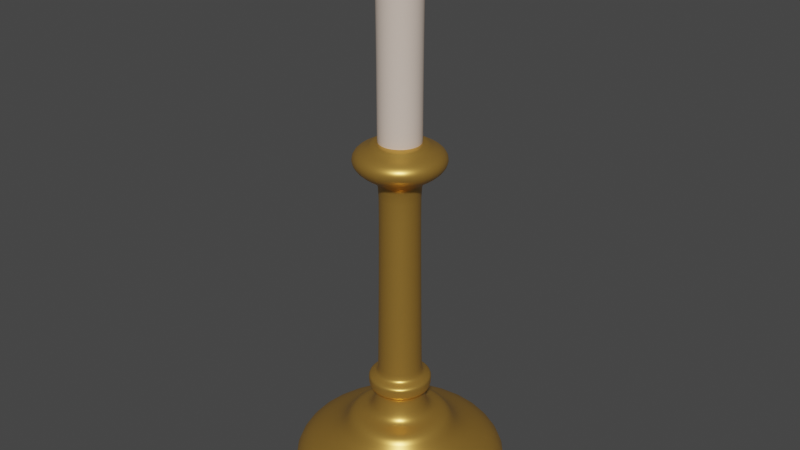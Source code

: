 # Source: 086_candlestick.blend  (saved by Blender 2.90.8; exported with 4.5.12 LTS)
import bpy
from mathutils import Matrix  # noqa: F401  (used for matrix-valued properties, if any)

bpy.ops.wm.read_factory_settings(use_empty=True)
scene = bpy.context.scene
scene.name = 'Scene'

# ---- collections
col_086_candlestick = bpy.data.collections.new('086_candlestick'); scene.collection.children.link(col_086_candlestick)

# ---- materials (node trees are filled in below, after node groups)
mat_gold_metallic = bpy.data.materials.new('Gold Metallic')
mat_gold_metallic.use_transparent_shadow = False
mat_candle = bpy.data.materials.new('candle')
mat_candle.alpha_threshold = 0.0
mat_candle.use_transparent_shadow = False
mat_candle.line_color = (0.0, 0.0, 0.0, 1.0)
mat_wick = bpy.data.materials.new('wick')
mat_wick.use_transparent_shadow = False

# ---- material node trees
mat_gold_metallic.use_nodes = True; mat_gold_metallic.node_tree.nodes.clear()
_N = mat_gold_metallic.node_tree.nodes; _L = mat_gold_metallic.node_tree.links
n0 = _N.new('ShaderNodeOutputMaterial'); n0.name = 'Material Output'; n0.location = (300, 300)
n1 = _N.new('ShaderNodeBsdfPrincipled'); n1.name = 'Principled BSDF'; n1.location = (10, 300)
n1.distribution = 'GGX'
n1.subsurface_method = 'BURLEY'
n1.inputs[0].default_value = (0.6724, 0.3763, 0.07819, 1.0)
n1.inputs[1].default_value = 0.7525
n1.inputs[2].default_value = 0.3762
n1.inputs[3].default_value = 1.45
n1.inputs[27].default_value = (0.0, 0.0, 0.0, 1.0)
n1.inputs[28].default_value = 1.0
_L.new(n1.outputs[0], n0.inputs[0])
n0.is_active_output = True
mat_candle.use_nodes = True; mat_candle.node_tree.nodes.clear()
_N = mat_candle.node_tree.nodes; _L = mat_candle.node_tree.links
n0 = _N.new('ShaderNodeOutputMaterial'); n0.name = 'Material Output'; n0.location = (300, 300)
n1 = _N.new('ShaderNodeBsdfPrincipled'); n1.name = 'Principled BSDF'; n1.location = (10, 300)
n1.distribution = 'GGX'
n1.subsurface_method = 'BURLEY'
n1.inputs[0].default_value = (0.6982, 0.5745, 0.4861, 1.0)
n1.inputs[2].default_value = 0.796
n1.inputs[3].default_value = 1.45
n1.inputs[27].default_value = (0.0, 0.0, 0.0, 1.0)
n1.inputs[28].default_value = 1.0
_L.new(n1.outputs[0], n0.inputs[0])
n0.is_active_output = True
mat_wick.use_nodes = True; mat_wick.node_tree.nodes.clear()
_N = mat_wick.node_tree.nodes; _L = mat_wick.node_tree.links
n0 = _N.new('ShaderNodeOutputMaterial'); n0.name = 'Material Output'; n0.location = (300, 300)
n1 = _N.new('ShaderNodeBsdfPrincipled'); n1.name = 'Principled BSDF'; n1.location = (10, 300)
n1.distribution = 'GGX'
n1.subsurface_method = 'BURLEY'
n1.inputs[0].default_value = (0.00637, 0.00637, 0.00637, 1.0)
n1.inputs[2].default_value = 1.0
n1.inputs[3].default_value = 1.45
n1.inputs[27].default_value = (0.0, 0.0, 0.0, 1.0)
n1.inputs[28].default_value = 1.0
_L.new(n1.outputs[0], n0.inputs[0])
n0.is_active_output = True

# ---- world
world_world = bpy.data.worlds.new('World'); scene.world = world_world
world_world.use_nodes = True; world_world.node_tree.nodes.clear()
_N = world_world.node_tree.nodes; _L = world_world.node_tree.links
n0 = _N.new('ShaderNodeOutputWorld'); n0.name = 'World Output'; n0.location = (300, 300)
n1 = _N.new('ShaderNodeBackground'); n1.name = 'Background'; n1.location = (10, 300)
n1.inputs[0].default_value = (0.05088, 0.05088, 0.05088, 1.0)
_L.new(n1.outputs[0], n0.inputs[0])
n0.is_active_output = True
world_world.color = (0.05088, 0.05088, 0.05088)
world_world.use_sun_shadow = False
world_world.sun_shadow_jitter_overblur = 0.0

# ---- meshes
me_plane = bpy.data.meshes.new('Plane')
me_plane.from_pydata([(0.4849, -5.707e-09, 0.1156), (0.503, 0.0, 0.0), (0.1146, -4.019e-08, 0.3831), (0.2176, -6.504e-07, 1.425), (0.1294, -4.707e-07, 1.533), (0.1043, -1.671e-07, 0.4641), (0.0, 0.0, 0.0), (0.3429, 0.3429, 0.1156), (0.3557, 0.3557, 0.0), (0.08102, 0.08102, 0.3831), (0.1539, 0.1539, 1.425), (0.09148, 0.09148, 1.533), (0.07377, 0.07377, 0.4641), (-1.141e-08, 0.4849, 0.1156), (-2.199e-08, 0.503, 0.0), (3.529e-08, 0.1146, 0.3831), (6.362e-07, 0.2176, 1.425), (4.641e-07, 0.1294, 1.533), (1.604e-07, 0.1043, 0.4641), (-0.3429, 0.3429, 0.1156), (-0.3557, 0.3557, 0.0), (-0.08102, 0.08102, 0.3831), (-0.1539, 0.1539, 1.425), (-0.09148, 0.09148, 1.533), (0.369, -0.369, 0.02155), (-0.07377, 0.07377, 0.4641), (3.328e-09, -0.5219, 0.02155), (-0.4849, -3.487e-08, 0.1156), (-0.503, -4.398e-08, 0.0), (-0.1146, 3.005e-08, 0.3831), (-0.2176, 6.314e-07, 1.425), (-0.1294, 4.593e-07, 1.533), (-0.369, -0.369, 0.02155), (-0.1043, 1.57e-07, 0.4641), (-0.5219, -4.273e-08, 0.02155), (-0.3429, -0.3429, 0.1156), (-0.3557, -0.3557, 0.0), (-0.08102, -0.08102, 0.3831), (-0.1539, -0.1539, 1.425), (-0.09148, -0.09148, 1.533), (-0.369, 0.369, 0.02155), (-0.07377, -0.07377, 0.4641), (-1.992e-08, 0.5219, 0.02155), (2.341e-09, -0.4849, 0.1156), (5.998e-09, -0.503, 0.0), (-3.859e-08, -0.1146, 0.3831), (-6.524e-07, -0.2176, 1.425), (-4.7e-07, -0.1294, 1.533), (-4.716e-07, -3.589e-11, 1.533), (-1.67e-07, -0.1043, 0.4641), (0.369, 0.369, 0.02155), (0.3429, -0.3429, 0.1156), (0.3557, -0.3557, 0.0), (0.08102, -0.08102, 0.3831), (0.1539, -0.1539, 1.425), (0.09148, -0.09148, 1.533), (0.5219, -2.896e-09, 0.02155), (0.07377, -0.07377, 0.4641), (0.1493, -3.78e-08, 0.4342), (0.1478, -3.441e-08, 0.4097), (0.1045, 0.1045, 0.4097), (0.1056, 0.1056, 0.4342), (3.107e-08, 0.1478, 0.4097), (3.439e-08, 0.1493, 0.4342), (-0.1045, 0.1045, 0.4097), (-0.1056, 0.1056, 0.4342), (-0.1478, 2.174e-08, 0.4097), (-0.1493, 2.5e-08, 0.4342), (-0.1045, -0.1045, 0.4097), (-0.1056, -0.1056, 0.4342), (-2.978e-08, -0.1478, 0.4097), (-3.315e-08, -0.1493, 0.4342), (0.1045, -0.1045, 0.4097), (0.1056, -0.1056, 0.4342), (0.09895, -4.416e-07, 1.364), (0.09133, -4.394e-07, 1.347), (0.06458, 0.06458, 1.347), (0.06997, 0.06997, 1.364), (4.332e-07, 0.09133, 1.347), (4.351e-07, 0.09895, 1.364), (-0.06458, 0.06458, 1.347), (-0.06997, 0.06997, 1.364), (-0.09133, 4.304e-07, 1.347), (-0.09895, 4.319e-07, 1.364), (-0.06458, -0.06458, 1.347), (-0.06997, -0.06997, 1.364), (-4.395e-07, -0.09133, 1.347), (-4.416e-07, -0.09895, 1.364), (0.06458, -0.06458, 1.347), (0.06997, -0.06997, 1.364), (0.2141, -6.534e-07, 1.488), (0.1514, 0.1514, 1.488), (6.395e-07, 0.2141, 1.488), (-0.1514, 0.1514, 1.488), (-0.2141, 6.348e-07, 1.488), (-0.1514, -0.1514, 1.488), (-6.555e-07, -0.2141, 1.488), (0.1514, -0.1514, 1.488), (0.1321, -4.683e-07, 1.516), (0.09339, 0.09339, 1.516), (4.616e-07, 0.1321, 1.516), (-0.09339, 0.09339, 1.516), (-0.1321, 4.567e-07, 1.516), (-0.09339, -0.09339, 1.516), (-4.676e-07, -0.1321, 1.516), (0.09339, -0.09339, 1.516), (0.2725, -2.518e-08, 0.1671), (0.2531, -2.981e-08, 0.2553), (0.1927, 0.1927, 0.1671), (0.1789, 0.1789, 0.2553), (1.224e-08, 0.2725, 0.1671), (1.757e-08, 0.2531, 0.2553), (-0.1927, 0.1927, 0.1671), (-0.1789, 0.1789, 0.2553), (-0.2725, 1.602e-09, 0.1671), (-0.2531, 7.423e-09, 0.2553), (-0.1927, -0.1927, 0.1671), (-0.1789, -0.1789, 0.2553), (-2.321e-08, -0.2725, 0.1671), (-2.774e-08, -0.2531, 0.2553), (0.1927, -0.1927, 0.1671), (0.1789, -0.1789, 0.2553), (0.1334, -2.505e-08, 0.2894), (0.09433, -0.09433, 0.2894), (0.09433, 0.09433, 0.2894), (2.028e-08, 0.1334, 0.2894), (-0.09433, 0.09433, 0.2894), (-0.1334, 1.377e-08, 0.2894), (-0.09433, -0.09433, 0.2894), (-2.278e-08, -0.1334, 0.2894), (0.1158, 0.1158, 0.2675), (0.1638, -2.223e-08, 0.2675), (1.619e-08, 0.1638, 0.2675), (-0.1158, 0.1158, 0.2675), (-0.1638, 8.385e-09, 0.2675), (-0.1158, -0.1158, 0.2675), (-1.964e-08, -0.1638, 0.2675), (0.1158, -0.1158, 0.2675), (0.1041, -1.721e-07, 0.4907), (0.0736, -0.0736, 0.4907), (0.0736, 0.0736, 0.4907), (1.654e-07, 0.1041, 0.4907), (-0.0736, 0.0736, 0.4907), (-0.1041, 1.621e-07, 0.4907), (-0.0736, -0.0736, 0.4907), (-1.721e-07, -0.1041, 0.4907), (0.1495, -6.278e-08, 0.451), (0.1057, -0.1057, 0.451), (0.1057, 0.1057, 0.451), (5.822e-08, 0.1495, 0.451), (-0.1057, 0.1057, 0.451), (-0.1495, 4.917e-08, 0.451), (-0.1057, -0.1057, 0.451), (-5.848e-08, -0.1495, 0.451), (0.1463, -3.544e-08, 0.395), (0.1035, -0.1035, 0.395), (0.1035, 0.1035, 0.395), (3.192e-08, 0.1463, 0.395), (-0.1035, 0.1035, 0.395), (-0.1463, 2.291e-08, 0.395), (-0.1035, -0.1035, 0.395), (-3.107e-08, -0.1463, 0.395), (0.1171, -3.813e-08, 0.3525), (0.08284, 0.08284, 0.3525), (3.325e-08, 0.1171, 0.3525), (-0.08284, 0.08284, 0.3525), (-0.1171, 2.783e-08, 0.3525), (-0.08284, -0.08284, 0.3525), (-3.643e-08, -0.1171, 0.3525), (0.08284, -0.08284, 0.3525)], [], [(151, 150, 65, 67), (152, 151, 67, 69), (153, 152, 69, 71), (147, 153, 71, 73), (146, 147, 73, 58), (156, 60, 59, 154), (0, 106, 120, 51), (19, 112, 110, 13), (27, 114, 112, 19), (35, 116, 114, 27), (43, 118, 116, 35), (51, 120, 118, 43), (7, 108, 106, 0), (163, 9, 2, 162), (164, 15, 9, 163), (165, 21, 15, 164), (166, 29, 21, 165), (167, 37, 29, 166), (168, 45, 37, 167), (169, 53, 45, 168), (13, 110, 108, 7), (50, 7, 0, 56), (42, 13, 7, 50), (40, 19, 13, 42), (34, 27, 19, 40), (32, 35, 27, 34), (26, 43, 35, 32), (24, 51, 43, 26), (56, 0, 51, 24), (6, 8, 1), (6, 14, 8), (6, 20, 14), (6, 28, 20), (6, 36, 28), (6, 44, 36), (6, 52, 44), (6, 1, 52), (150, 149, 63, 65), (157, 62, 60, 156), (158, 64, 62, 157), (159, 66, 64, 158), (160, 68, 66, 159), (161, 70, 68, 160), (155, 72, 70, 161), (149, 148, 61, 63), (74, 3, 54, 89), (81, 22, 16, 79), (83, 30, 22, 81), (85, 38, 30, 83), (87, 46, 38, 85), (89, 54, 46, 87), (140, 76, 75, 138), (79, 16, 10, 77), (141, 78, 76, 140), (142, 80, 78, 141), (143, 82, 80, 142), (144, 84, 82, 143), (145, 86, 84, 144), (139, 88, 86, 145), (77, 10, 3, 74), (99, 11, 4, 98), (100, 17, 11, 99), (101, 23, 17, 100), (102, 31, 23, 101), (103, 39, 31, 102), (104, 47, 39, 103), (105, 55, 47, 104), (98, 4, 55, 105), (11, 48, 4), (17, 48, 11), (23, 48, 17), (31, 48, 23), (39, 48, 31), (47, 48, 39), (55, 48, 47), (4, 48, 55), (1, 56, 24, 52), (52, 24, 26, 44), (44, 26, 32, 36), (36, 32, 34, 28), (28, 34, 40, 20), (20, 40, 42, 14), (14, 42, 50, 8), (8, 50, 56, 1), (61, 58, 59, 60), (63, 61, 60, 62), (65, 63, 62, 64), (67, 65, 64, 66), (69, 67, 66, 68), (71, 69, 68, 70), (73, 71, 70, 72), (58, 73, 72, 59), (154, 59, 72, 155), (77, 74, 75, 76), (79, 77, 76, 78), (81, 79, 78, 80), (83, 81, 80, 82), (85, 83, 82, 84), (87, 85, 84, 86), (89, 87, 86, 88), (74, 89, 88, 75), (138, 75, 88, 139), (3, 90, 97, 54), (54, 97, 96, 46), (46, 96, 95, 38), (38, 95, 94, 30), (30, 94, 93, 22), (22, 93, 92, 16), (16, 92, 91, 10), (10, 91, 90, 3), (90, 98, 105, 97), (97, 105, 104, 96), (96, 104, 103, 95), (95, 103, 102, 94), (94, 102, 101, 93), (93, 101, 100, 92), (92, 100, 99, 91), (91, 99, 98, 90), (130, 131, 107, 109), (109, 107, 106, 108), (132, 130, 109, 111), (111, 109, 108, 110), (133, 132, 111, 113), (113, 111, 110, 112), (134, 133, 113, 115), (115, 113, 112, 114), (135, 134, 115, 117), (117, 115, 114, 116), (136, 135, 117, 119), (119, 117, 116, 118), (137, 136, 119, 121), (121, 119, 118, 120), (131, 137, 121, 107), (107, 121, 120, 106), (162, 2, 53, 169), (137, 131, 122, 123), (136, 137, 123, 129), (135, 136, 129, 128), (134, 135, 128, 127), (133, 134, 127, 126), (132, 133, 126, 125), (130, 132, 125, 124), (148, 146, 58, 61), (5, 138, 139, 57), (57, 139, 145, 49), (49, 145, 144, 41), (41, 144, 143, 33), (33, 143, 142, 25), (25, 142, 141, 18), (18, 141, 140, 12), (12, 140, 138, 5), (12, 5, 146, 148), (18, 12, 148, 149), (25, 18, 149, 150), (5, 57, 147, 146), (57, 49, 153, 147), (49, 41, 152, 153), (41, 33, 151, 152), (33, 25, 150, 151), (2, 154, 155, 53), (53, 155, 161, 45), (45, 161, 160, 37), (37, 160, 159, 29), (29, 159, 158, 21), (21, 158, 157, 15), (15, 157, 156, 9), (9, 156, 154, 2), (122, 162, 169, 123), (123, 169, 168, 129), (129, 168, 167, 128), (128, 167, 166, 127), (127, 166, 165, 126), (126, 165, 164, 125), (125, 164, 163, 124), (124, 163, 162, 122), (122, 131, 130, 124)])
me_plane.polygons.foreach_set('use_smooth', [True] * 176)
_uv = me_plane.uv_layers.new(name='UVMap')
_uv.uv.foreach_set('vector', [0.5, 0.4692, 0.375, 0.4692, 0.375, 0.3992, 0.5, 0.3992, 0.625, 0.4692, 0.5, 0.4692, 0.5, 0.3992, 0.625, 0.3992, 0.75, 0.4692, 0.625, 0.4692, 0.625, 0.3992, 0.75, 0.3992, 0.875, 0.4692, 0.75, 0.4692, 0.75, 0.3992, 0.875, 0.3992, 1.0, 0.4692, 0.875, 0.4692, 0.875, 0.3992, 1.0, 0.3992, 0.125, 0.3576, 0.125, 0.3654, 0.0, 0.3654, 0.0, 0.3576, 1.0, 0.05603, 1.0, 0.1422, 0.875, 0.1422, 0.875, 0.05603, 0.375, 0.05603, 0.375, 0.1422, 0.25, 0.1422, 0.25, 0.05603, 0.5, 0.05603, 0.5, 0.1422, 0.375, 0.1422, 0.375, 0.05603, 0.625, 0.05603, 0.625, 0.1422, 0.5, 0.1422, 0.5, 0.05603, 0.75, 0.05603, 0.75, 0.1422, 0.625, 0.1422, 0.625, 0.05603, 0.875, 0.05603, 0.875, 0.1422, 0.75, 0.1422, 0.75, 0.05603, 0.125, 0.05603, 0.125, 0.1422, 0.0, 0.1422, 0.0, 0.05603, 0.125, 0.2933, 0.125, 0.3064, 0.0, 0.3064, 0.0, 0.2933, 0.25, 0.2933, 0.25, 0.3064, 0.125, 0.3064, 0.125, 0.2933, 0.375, 0.2933, 0.375, 0.3064, 0.25, 0.3064, 0.25, 0.2933, 0.5, 0.2933, 0.5, 0.3064, 0.375, 0.3064, 0.375, 0.2933, 0.625, 0.2933, 0.625, 0.3064, 0.5, 0.3064, 0.5, 0.2933, 0.75, 0.2933, 0.75, 0.3064, 0.625, 0.3064, 0.625, 0.2933, 0.875, 0.2933, 0.875, 0.3064, 0.75, 0.3064, 0.75, 0.2933, 0.25, 0.05603, 0.25, 0.1422, 0.125, 0.1422, 0.125, 0.05603, 0.125, 0.02155, 0.125, 0.05603, 0.0, 0.05603, 0.0, 0.02155, 0.25, 0.02155, 0.25, 0.05603, 0.125, 0.05603, 0.125, 0.02155, 0.375, 0.02155, 0.375, 0.05603, 0.25, 0.05603, 0.25, 0.02155, 0.5, 0.02155, 0.5, 0.05603, 0.375, 0.05603, 0.375, 0.02155, 0.625, 0.02155, 0.625, 0.05603, 0.5, 0.05603, 0.5, 0.02155, 0.75, 0.02155, 0.75, 0.05603, 0.625, 0.05603, 0.625, 0.02155, 0.875, 0.02155, 0.875, 0.05603, 0.75, 0.05603, 0.75, 0.02155, 1.0, 0.02155, 1.0, 0.05603, 0.875, 0.05603, 0.875, 0.02155, 0.125, 0.0, 0.125, 0.0, 0.0, 0.0, 0.25, 0.0, 0.25, 0.0, 0.125, 0.0, 0.375, 0.0, 0.375, 0.0, 0.25, 0.0, 0.5, 0.0, 0.5, 0.0, 0.375, 0.0, 0.625, 0.0, 0.625, 0.0, 0.5, 0.0, 0.75, 0.0, 0.75, 0.0, 0.625, 0.0, 0.875, 0.0, 0.875, 0.0, 0.75, 0.0, 1.0, 0.0, 1.0, 0.0, 0.875, 0.0, 0.375, 0.4692, 0.25, 0.4692, 0.25, 0.3992, 0.375, 0.3992, 0.25, 0.3576, 0.25, 0.3654, 0.125, 0.3654, 0.125, 0.3576, 0.375, 0.3576, 0.375, 0.3654, 0.25, 0.3654, 0.25, 0.3576, 0.5, 0.3576, 0.5, 0.3654, 0.375, 0.3654, 0.375, 0.3576, 0.625, 0.3576, 0.625, 0.3654, 0.5, 0.3654, 0.5, 0.3576, 0.75, 0.3576, 0.75, 0.3654, 0.625, 0.3654, 0.625, 0.3576, 0.875, 0.3576, 0.875, 0.3654, 0.75, 0.3654, 0.75, 0.3576, 0.25, 0.4692, 0.125, 0.4692, 0.125, 0.3992, 0.25, 0.3992, 1.0, 2.253, 1.0, 2.285, 0.875, 2.285, 0.875, 2.253, 0.375, 2.253, 0.375, 2.285, 0.25, 2.285, 0.25, 2.253, 0.5, 2.253, 0.5, 2.285, 0.375, 2.285, 0.375, 2.253, 0.625, 2.253, 0.625, 2.285, 0.5, 2.285, 0.5, 2.253, 0.75, 2.253, 0.75, 2.285, 0.625, 2.285, 0.625, 2.253, 0.875, 2.253, 0.875, 2.285, 0.75, 2.285, 0.75, 2.253, 0.125, 0.7595, 0.125, 2.242, 0.0, 2.242, 0.0, 0.7595, 0.25, 2.253, 0.25, 2.285, 0.125, 2.285, 0.125, 2.253, 0.25, 0.7595, 0.25, 2.242, 0.125, 2.242, 0.125, 0.7595, 0.375, 0.7595, 0.375, 2.242, 0.25, 2.242, 0.25, 0.7595, 0.5, 0.7595, 0.5, 2.242, 0.375, 2.242, 0.375, 0.7595, 0.625, 0.7595, 0.625, 2.242, 0.5, 2.242, 0.5, 0.7595, 0.75, 0.7595, 0.75, 2.242, 0.625, 2.242, 0.625, 0.7595, 0.875, 0.7595, 0.875, 2.242, 0.75, 2.242, 0.75, 0.7595, 0.125, 2.253, 0.125, 2.285, 0.0, 2.285, 0.0, 2.253, 0.125, 2.369, 0.125, 2.381, 0.0, 2.381, 0.0, 2.369, 0.25, 2.369, 0.25, 2.381, 0.125, 2.381, 0.125, 2.369, 0.375, 2.369, 0.375, 2.381, 0.25, 2.381, 0.25, 2.369, 0.5, 2.369, 0.5, 2.381, 0.375, 2.381, 0.375, 2.369, 0.625, 2.369, 0.625, 2.381, 0.5, 2.381, 0.5, 2.369, 0.75, 2.369, 0.75, 2.381, 0.625, 2.381, 0.625, 2.369, 0.875, 2.369, 0.875, 2.381, 0.75, 2.381, 0.75, 2.369, 1.0, 2.369, 1.0, 2.381, 0.875, 2.381, 0.875, 2.369, 0.125, 2.381, 0.0, 2.381, 0.0, 2.381, 0.25, 2.381, 0.125, 2.381, 0.125, 2.381, 0.375, 2.381, 0.25, 2.381, 0.25, 2.381, 0.5, 2.381, 0.375, 2.381, 0.375, 2.381, 0.625, 2.381, 0.5, 2.381, 0.5, 2.381, 0.75, 2.381, 0.625, 2.381, 0.625, 2.381, 0.875, 2.381, 0.75, 2.381, 0.75, 2.381, 1.0, 2.381, 0.875, 2.381, 0.875, 2.381, 1.0, 0.0, 1.0, 0.02155, 0.875, 0.02155, 0.875, 0.0, 0.875, 0.0, 0.875, 0.02155, 0.75, 0.02155, 0.75, 0.0, 0.75, 0.0, 0.75, 0.02155, 0.625, 0.02155, 0.625, 0.0, 0.625, 0.0, 0.625, 0.02155, 0.5, 0.02155, 0.5, 0.0, 0.5, 0.0, 0.5, 0.02155, 0.375, 0.02155, 0.375, 0.0, 0.375, 0.0, 0.375, 0.02155, 0.25, 0.02155, 0.25, 0.0, 0.25, 0.0, 0.25, 0.02155, 0.125, 0.02155, 0.125, 0.0, 0.125, 0.0, 0.125, 0.02155, 0.0, 0.02155, 0.0, 0.0, 0.125, 0.3992, 0.0, 0.3992, 0.0, 0.3654, 0.125, 0.3654, 0.25, 0.3992, 0.125, 0.3992, 0.125, 0.3654, 0.25, 0.3654, 0.375, 0.3992, 0.25, 0.3992, 0.25, 0.3654, 0.375, 0.3654, 0.5, 0.3992, 0.375, 0.3992, 0.375, 0.3654, 0.5, 0.3654, 0.625, 0.3992, 0.5, 0.3992, 0.5, 0.3654, 0.625, 0.3654, 0.75, 0.3992, 0.625, 0.3992, 0.625, 0.3654, 0.75, 0.3654, 0.875, 0.3992, 0.75, 0.3992, 0.75, 0.3654, 0.875, 0.3654, 1.0, 0.3992, 0.875, 0.3992, 0.875, 0.3654, 1.0, 0.3654, 1.0, 0.3576, 1.0, 0.3654, 0.875, 0.3654, 0.875, 0.3576, 0.125, 2.253, 0.0, 2.253, 0.0, 2.242, 0.125, 2.242, 0.25, 2.253, 0.125, 2.253, 0.125, 2.242, 0.25, 2.242, 0.375, 2.253, 0.25, 2.253, 0.25, 2.242, 0.375, 2.242, 0.5, 2.253, 0.375, 2.253, 0.375, 2.242, 0.5, 2.242, 0.625, 2.253, 0.5, 2.253, 0.5, 2.242, 0.625, 2.242, 0.75, 2.253, 0.625, 2.253, 0.625, 2.242, 0.75, 2.242, 0.875, 2.253, 0.75, 2.253, 0.75, 2.242, 0.875, 2.242, 1.0, 2.253, 0.875, 2.253, 0.875, 2.242, 1.0, 2.242, 1.0, 0.7595, 1.0, 2.242, 0.875, 2.242, 0.875, 0.7595, 1.0, 2.285, 1.0, 2.296, 0.875, 2.296, 0.875, 2.285, 0.875, 2.285, 0.875, 2.296, 0.75, 2.296, 0.75, 2.285, 0.75, 2.285, 0.75, 2.296, 0.625, 2.296, 0.625, 2.285, 0.625, 2.285, 0.625, 2.296, 0.5, 2.296, 0.5, 2.285, 0.5, 2.285, 0.5, 2.296, 0.375, 2.296, 0.375, 2.285, 0.375, 2.285, 0.375, 2.296, 0.25, 2.296, 0.25, 2.285, 0.25, 2.285, 0.25, 2.296, 0.125, 2.296, 0.125, 2.285, 0.125, 2.285, 0.125, 2.296, 0.0, 2.296, 0.0, 2.285, 1.0, 2.296, 1.0, 2.369, 0.875, 2.369, 0.875, 2.296, 0.875, 2.296, 0.875, 2.369, 0.75, 2.369, 0.75, 2.296, 0.75, 2.296, 0.75, 2.369, 0.625, 2.369, 0.625, 2.296, 0.625, 2.296, 0.625, 2.369, 0.5, 2.369, 0.5, 2.296, 0.5, 2.296, 0.5, 2.369, 0.375, 2.369, 0.375, 2.296, 0.375, 2.296, 0.375, 2.369, 0.25, 2.369, 0.25, 2.296, 0.25, 2.296, 0.25, 2.369, 0.125, 2.369, 0.125, 2.296, 0.125, 2.296, 0.125, 2.369, 0.0, 2.369, 0.0, 2.296, 0.125, 0.1737, 0.0, 0.1737, 0.0, 0.1541, 0.125, 0.1541, 0.125, 0.1541, 0.0, 0.1541, 0.0, 0.1422, 0.125, 0.1422, 0.25, 0.1737, 0.125, 0.1737, 0.125, 0.1541, 0.25, 0.1541, 0.25, 0.1541, 0.125, 0.1541, 0.125, 0.1422, 0.25, 0.1422, 0.375, 0.1737, 0.25, 0.1737, 0.25, 0.1541, 0.375, 0.1541, 0.375, 0.1541, 0.25, 0.1541, 0.25, 0.1422, 0.375, 0.1422, 0.5, 0.1737, 0.375, 0.1737, 0.375, 0.1541, 0.5, 0.1541, 0.5, 0.1541, 0.375, 0.1541, 0.375, 0.1422, 0.5, 0.1422, 0.625, 0.1737, 0.5, 0.1737, 0.5, 0.1541, 0.625, 0.1541, 0.625, 0.1541, 0.5, 0.1541, 0.5, 0.1422, 0.625, 0.1422, 0.75, 0.1737, 0.625, 0.1737, 0.625, 0.1541, 0.75, 0.1541, 0.75, 0.1541, 0.625, 0.1541, 0.625, 0.1422, 0.75, 0.1422, 0.875, 0.1737, 0.75, 0.1737, 0.75, 0.1541, 0.875, 0.1541, 0.875, 0.1541, 0.75, 0.1541, 0.75, 0.1422, 0.875, 0.1422, 1.0, 0.1737, 0.875, 0.1737, 0.875, 0.1541, 1.0, 0.1541, 1.0, 0.1541, 0.875, 0.1541, 0.875, 0.1422, 1.0, 0.1422, 1.0, 0.2933, 1.0, 0.3064, 0.875, 0.3064, 0.875, 0.2933, 0.875, 0.1737, 1.0, 0.1737, 1.0, 0.2103, 0.875, 0.2103, 0.75, 0.1737, 0.875, 0.1737, 0.875, 0.2103, 0.75, 0.2103, 0.625, 0.1737, 0.75, 0.1737, 0.75, 0.2103, 0.625, 0.2103, 0.5, 0.1737, 0.625, 0.1737, 0.625, 0.2103, 0.5, 0.2103, 0.375, 0.1737, 0.5, 0.1737, 0.5, 0.2103, 0.375, 0.2103, 0.25, 0.1737, 0.375, 0.1737, 0.375, 0.2103, 0.25, 0.2103, 0.125, 0.1737, 0.25, 0.1737, 0.25, 0.2103, 0.125, 0.2103, 0.125, 0.4692, 0.0, 0.4692, 0.0, 0.3992, 0.125, 0.3992, 1.0, 0.7315, 1.0, 0.7595, 0.875, 0.7595, 0.875, 0.7315, 0.875, 0.7315, 0.875, 0.7595, 0.75, 0.7595, 0.75, 0.7315, 0.75, 0.7315, 0.75, 0.7595, 0.625, 0.7595, 0.625, 0.7315, 0.625, 0.7315, 0.625, 0.7595, 0.5, 0.7595, 0.5, 0.7315, 0.5, 0.7315, 0.5, 0.7595, 0.375, 0.7595, 0.375, 0.7315, 0.375, 0.7315, 0.375, 0.7595, 0.25, 0.7595, 0.25, 0.7315, 0.25, 0.7315, 0.25, 0.7595, 0.125, 0.7595, 0.125, 0.7315, 0.125, 0.7315, 0.125, 0.7595, 0.0, 0.7595, 0.0, 0.7315, 0.125, 0.7315, 0.0, 0.7315, 0.0, 0.4692, 0.125, 0.4692, 0.25, 0.7315, 0.125, 0.7315, 0.125, 0.4692, 0.25, 0.4692, 0.375, 0.7315, 0.25, 0.7315, 0.25, 0.4692, 0.375, 0.4692, 1.0, 0.7315, 0.875, 0.7315, 0.875, 0.4692, 1.0, 0.4692, 0.875, 0.7315, 0.75, 0.7315, 0.75, 0.4692, 0.875, 0.4692, 0.75, 0.7315, 0.625, 0.7315, 0.625, 0.4692, 0.75, 0.4692, 0.625, 0.7315, 0.5, 0.7315, 0.5, 0.4692, 0.625, 0.4692, 0.5, 0.7315, 0.375, 0.7315, 0.375, 0.4692, 0.5, 0.4692, 1.0, 0.3064, 1.0, 0.3576, 0.875, 0.3576, 0.875, 0.3064, 0.875, 0.3064, 0.875, 0.3576, 0.75, 0.3576, 0.75, 0.3064, 0.75, 0.3064, 0.75, 0.3576, 0.625, 0.3576, 0.625, 0.3064, 0.625, 0.3064, 0.625, 0.3576, 0.5, 0.3576, 0.5, 0.3064, 0.5, 0.3064, 0.5, 0.3576, 0.375, 0.3576, 0.375, 0.3064, 0.375, 0.3064, 0.375, 0.3576, 0.25, 0.3576, 0.25, 0.3064, 0.25, 0.3064, 0.25, 0.3576, 0.125, 0.3576, 0.125, 0.3064, 0.125, 0.3064, 0.125, 0.3576, 0.0, 0.3576, 0.0, 0.3064, 1.0, 0.2103, 1.0, 0.2933, 0.875, 0.2933, 0.875, 0.2103, 0.875, 0.2103, 0.875, 0.2933, 0.75, 0.2933, 0.75, 0.2103, 0.75, 0.2103, 0.75, 0.2933, 0.625, 0.2933, 0.625, 0.2103, 0.625, 0.2103, 0.625, 0.2933, 0.5, 0.2933, 0.5, 0.2103, 0.5, 0.2103, 0.5, 0.2933, 0.375, 0.2933, 0.375, 0.2103, 0.375, 0.2103, 0.375, 0.2933, 0.25, 0.2933, 0.25, 0.2103, 0.25, 0.2103, 0.25, 0.2933, 0.125, 0.2933, 0.125, 0.2103, 0.125, 0.2103, 0.125, 0.2933, 0.0, 0.2933, 0.0, 0.2103, 0.0, 0.2103, 0.0, 0.1737, 0.125, 0.1737, 0.125, 0.2103])
me_plane.materials.append(mat_gold_metallic)
me_plane.use_remesh_preserve_volume = False
me_plane.use_remesh_preserve_attributes = False
me_plane.use_mirror_vertex_groups = False
me_plane.update()
me_plane_003 = bpy.data.meshes.new('Plane.003')
me_plane_003.from_pydata([(0.09963, -3.625e-07, 1.503), (0.07045, 0.07045, 1.503), (3.46e-07, 0.09963, 1.503), (-0.07045, 0.07045, 1.503), (-0.09963, 3.537e-07, 1.503), (-0.07045, -0.07045, 1.503), (-3.734e-07, -0.09963, 1.503), (-3.746e-07, -2.764e-11, 1.503), (0.07045, -0.07045, 1.503), (0.07675, 0.07674, 2.276), (0.1085, -3.949e-07, 2.276), (3.779e-07, 0.1085, 2.276), (-0.07674, 0.07675, 2.276), (-0.1085, 3.852e-07, 2.276), (-0.07675, -0.07674, 2.276), (-4.057e-07, -0.1085, 2.276), (0.07674, -0.07675, 2.276), (-3.746e-07, -2.764e-11, 2.238), (0.07045, -0.07045, 1.506), (-3.734e-07, -0.09963, 1.506), (-0.07045, -0.07045, 1.506), (-0.09963, 3.537e-07, 1.506), (-0.07045, 0.07045, 1.506), (3.46e-07, 0.09963, 1.506), (0.07045, 0.07045, 1.506), (0.09963, -3.625e-07, 1.506), (0.07045, -0.07045, 2.17), (-0.07045, -0.07045, 2.17), (-0.07045, 0.07045, 2.17), (0.07045, 0.07045, 2.17), (-3.734e-07, -0.09963, 2.17), (-0.09963, 3.537e-07, 2.17), (3.46e-07, 0.09963, 2.17), (0.09963, -3.625e-07, 2.17), (0.08318, -0.0001634, 2.274), (-0.05205, 0.05209, 2.271), (0.05951, -0.05947, 2.275), (0.0002102, -0.08136, 2.274), (0.0002107, 0.07633, 2.272), (0.05661, 0.05623, 2.273), (-0.07524, -0.0001628, 2.272), (-0.05587, -0.05634, 2.273), (-0.03552, 1.261e-07, 2.231), (0.03221, -1.172e-07, 2.229), (-0.02512, 0.02512, 2.231), (0.02155, -0.02155, 2.228), (-3.742e-07, -0.03262, 2.229), (-0.0003516, 0.03714, 2.23), (-0.02224, -0.02224, 2.229), (0.02606, 0.02521, 2.23)], [], [(1, 0, 7), (2, 1, 7), (3, 2, 7), (4, 3, 7), (5, 4, 7), (6, 5, 7), (8, 6, 7), (0, 8, 7), (9, 39, 34, 10), (34, 43, 45, 36), (12, 35, 38, 11), (13, 40, 35, 12), (14, 41, 40, 13), (15, 37, 41, 14), (16, 36, 37, 15), (30, 26, 16, 15), (31, 27, 14, 13), (32, 28, 12, 11), (33, 29, 9, 10), (26, 33, 10, 16), (27, 30, 15, 14), (28, 31, 13, 12), (29, 32, 11, 9), (1, 2, 23, 24), (3, 4, 21, 22), (5, 6, 19, 20), (8, 0, 25, 18), (0, 1, 24, 25), (2, 3, 22, 23), (4, 5, 20, 21), (6, 8, 18, 19), (24, 23, 32, 29), (22, 21, 31, 28), (20, 19, 30, 27), (18, 25, 33, 26), (25, 24, 29, 33), (23, 22, 28, 32), (21, 20, 27, 31), (19, 18, 26, 30), (37, 36, 45, 46), (35, 40, 42, 44), (34, 39, 49, 43), (34, 36, 16, 10), (40, 41, 48, 42), (39, 38, 47, 49), (41, 37, 46, 48), (38, 35, 44, 47), (44, 42, 17), (48, 46, 17), (42, 48, 17), (43, 49, 17), (45, 43, 17), (47, 44, 17), (46, 45, 17), (49, 47, 17), (38, 39, 9, 11)])
me_plane_003.polygons.foreach_set('use_smooth', [True] * 56)
_uv = me_plane_003.uv_layers.new(name='UVMap')
_uv.uv.foreach_set('vector', [0.125, 2.381, 0.0, 2.381, 0.0, 2.381, 0.25, 2.381, 0.125, 2.381, 0.125, 2.381, 0.375, 2.381, 0.25, 2.381, 0.25, 2.381, 0.5, 2.381, 0.375, 2.381, 0.375, 2.381, 0.625, 2.381, 0.5, 2.381, 0.5, 2.381, 0.75, 2.381, 0.625, 2.381, 0.625, 2.381, 0.875, 2.381, 0.75, 2.381, 0.75, 2.381, 1.0, 2.381, 0.875, 2.381, 0.875, 2.381, 0.125, 2.381, 0.1114, 2.381, 0.0, 2.381, 0.0, 2.381, 0.9909, 2.381, 0.9154, 2.381, 0.875, 2.381, 0.875, 2.381, 0.375, 2.381, 0.3532, 2.381, 0.25, 2.381, 0.25, 2.381, 0.5, 2.381, 0.4804, 2.381, 0.375, 2.381, 0.375, 2.381, 0.625, 2.381, 0.6108, 2.381, 0.5, 2.381, 0.5, 2.381, 0.75, 2.381, 0.7384, 2.381, 0.625, 2.381, 0.625, 2.381, 0.875, 2.381, 0.8671, 2.381, 0.75, 2.381, 0.75, 2.381, 0.75, 2.381, 0.875, 2.381, 0.875, 2.381, 0.75, 2.381, 0.5, 2.381, 0.625, 2.381, 0.625, 2.381, 0.5, 2.381, 0.25, 2.381, 0.375, 2.381, 0.375, 2.381, 0.25, 2.381, 0.0, 2.381, 0.125, 2.381, 0.125, 2.381, 0.0, 2.381, 0.875, 2.381, 1.0, 2.381, 1.0, 2.381, 0.875, 2.381, 0.625, 2.381, 0.75, 2.381, 0.75, 2.381, 0.625, 2.381, 0.375, 2.381, 0.5, 2.381, 0.5, 2.381, 0.375, 2.381, 0.125, 2.381, 0.25, 2.381, 0.25, 2.381, 0.125, 2.381, 0.125, 2.381, 0.25, 2.381, 0.25, 2.381, 0.125, 2.381, 0.375, 2.381, 0.5, 2.381, 0.5, 2.381, 0.375, 2.381, 0.625, 2.381, 0.75, 2.381, 0.75, 2.381, 0.625, 2.381, 0.875, 2.381, 1.0, 2.381, 1.0, 2.381, 0.875, 2.381, 0.0, 2.381, 0.125, 2.381, 0.125, 2.381, 0.0, 2.381, 0.25, 2.381, 0.375, 2.381, 0.375, 2.381, 0.25, 2.381, 0.5, 2.381, 0.625, 2.381, 0.625, 2.381, 0.5, 2.381, 0.75, 2.381, 0.875, 2.381, 0.875, 2.381, 0.75, 2.381, 0.125, 2.381, 0.25, 2.381, 0.25, 2.381, 0.125, 2.381, 0.375, 2.381, 0.5, 2.381, 0.5, 2.381, 0.375, 2.381, 0.625, 2.381, 0.75, 2.381, 0.75, 2.381, 0.625, 2.381, 0.875, 2.381, 1.0, 2.381, 1.0, 2.381, 0.875, 2.381, 0.0, 2.381, 0.125, 2.381, 0.125, 2.381, 0.0, 2.381, 0.25, 2.381, 0.375, 2.381, 0.375, 2.381, 0.25, 2.381, 0.5, 2.381, 0.625, 2.381, 0.625, 2.381, 0.5, 2.381, 0.75, 2.381, 0.875, 2.381, 0.875, 2.381, 0.75, 2.381, 0.75, 2.381, 0.8671, 2.381, 0.7882, 2.381, 0.75, 2.381, 0.375, 2.381, 0.4804, 2.381, 0.4196, 2.381, 0.375, 2.381, 0.0, 2.381, 0.1114, 2.381, 0.05133, 2.381, 0.0, 2.381, 0.9908, 2.381, 0.875, 2.381, 0.875, 2.381, 1.0, 2.381, 0.5, 2.381, 0.6108, 2.381, 0.5395, 2.381, 0.5, 2.381, 0.125, 2.381, 0.2318, 2.381, 0.1761, 2.381, 0.125, 2.381, 0.625, 2.381, 0.7384, 2.381, 0.6659, 2.381, 0.625, 2.381, 0.25, 2.381, 0.3532, 2.381, 0.2946, 2.381, 0.25, 2.381, 0.375, 2.381, 0.4196, 2.381, 0.375, 2.381, 0.625, 2.381, 0.6659, 2.381, 0.625, 2.381, 0.5, 2.381, 0.5395, 2.381, 0.5, 2.381, 0.0, 2.381, 0.05133, 2.381, 0.0, 2.381, 0.875, 2.381, 0.9154, 2.381, 0.875, 2.381, 0.25, 2.381, 0.2946, 2.381, 0.25, 2.381, 0.75, 2.381, 0.7882, 2.381, 0.75, 2.381, 0.125, 2.381, 0.1761, 2.381, 0.125, 2.381, 0.2317, 2.381, 0.125, 2.381, 0.125, 2.381, 0.25, 2.381])
me_plane_003.materials.append(mat_candle)
me_plane_003.use_remesh_preserve_volume = False
me_plane_003.use_remesh_preserve_attributes = False
me_plane_003.use_mirror_vertex_groups = False
me_plane_003.update()
me_plane_004 = bpy.data.meshes.new('Plane.004')
me_plane_004.from_pydata([(-0.0006755, 0.01229, 2.224), (-0.01263, 2.31e-05, 2.224), (-0.0007859, -0.01208, 2.224), (0.01132, 0.0001556, 2.224), (-0.0006929, 8.929e-05, 2.224), (-0.02703, 0.009595, 2.328), (-0.03192, 0.005604, 2.326), (-0.02882, 0.0004345, 2.329), (-0.02393, 0.004425, 2.331), (-0.0002779, -0.01026, 2.258), (-0.007662, -0.001545, 2.257), (0.000779, 0.007009, 2.258), (0.008201, -0.001665, 2.258), (-0.002931, -0.001633, 2.301), (-0.01464, -0.0003627, 2.296), (-0.00786, 0.005372, 2.298), (-0.009721, -0.007375, 2.299)], [], [(0, 3, 4), (1, 0, 4), (2, 1, 4), (3, 2, 4), (8, 5, 6, 7), (15, 14, 6, 5), (16, 13, 8, 7), (13, 15, 5, 8), (14, 16, 7, 6), (1, 2, 9, 10), (3, 0, 11, 12), (2, 3, 12, 9), (0, 1, 10, 11), (10, 9, 16, 14), (12, 11, 15, 13), (9, 12, 13, 16), (11, 10, 14, 15)])
me_plane_004.polygons.foreach_set('use_smooth', [True] * 17)
_uv = me_plane_004.uv_layers.new(name='UVMap')
_uv.uv.foreach_set('vector', [0.125, 2.381, 0.0, 2.381, 0.0, 2.381, 0.375, 2.381, 0.25, 2.381, 0.25, 2.381, 0.625, 2.381, 0.5, 2.381, 0.5, 2.381, 0.875, 2.381, 0.75, 2.381, 0.75, 2.381, 0.0, 2.381, 0.25, 2.381, 0.5, 2.381, 0.75, 2.381, 0.2475, 2.381, 0.3775, 2.381, 0.375, 2.381, 0.25, 2.381, 0.75, 2.381, 0.8775, 2.381, 0.875, 2.381, 0.75, 2.381, -0.002534, 2.381, 0.1275, 2.381, 0.125, 2.381, 0.0, 2.381, 0.4975, 2.381, 0.625, 2.381, 0.625, 2.381, 0.5, 2.381, 0.5, 2.381, 0.625, 2.381, 0.625, 2.381, 0.4947, 2.381, 0.0, 2.381, 0.125, 2.381, 0.1303, 2.381, -0.005269, 2.381, 0.75, 2.381, 0.875, 2.381, 0.8803, 2.381, 0.75, 2.381, 0.25, 2.381, 0.375, 2.381, 0.3803, 2.381, 0.2447, 2.381, 0.4947, 2.381, 0.625, 2.381, 0.625, 2.381, 0.4975, 2.381, -0.005269, 2.381, 0.1303, 2.381, 0.1275, 2.381, -0.002534, 2.381, 0.75, 2.381, 0.8803, 2.381, 0.8775, 2.381, 0.75, 2.381, 0.2447, 2.381, 0.3803, 2.381, 0.3775, 2.381, 0.2475, 2.381])
me_plane_004.materials.append(mat_wick)
me_plane_004.use_remesh_preserve_volume = False
me_plane_004.use_remesh_preserve_attributes = False
me_plane_004.use_mirror_vertex_groups = False
me_plane_004.update()

# ---- objects
ob_candlestick = bpy.data.objects.new('candlestick', me_plane)
ob_candle = bpy.data.objects.new('candle', me_plane_003)
ob_wick = bpy.data.objects.new('wick', me_plane_004)

# ---- transforms, parenting, visibility, modifiers, constraints
ob_candlestick.location = (0.0, 0.0, 0.0)
ob_candlestick.lineart.crease_threshold = 0.0
_m = ob_candlestick.modifiers.new('Subdivision', 'SUBSURF')
_m.uv_smooth = 'PRESERVE_CORNERS'
_m.levels = 2
_m.show_only_control_edges = False
ob_candle.parent = ob_candlestick
ob_candle.location = (0.0, 0.0, 0.0)
ob_candle.lineart.crease_threshold = 0.0
_m = ob_candle.modifiers.new('Subdivision', 'SUBSURF')
_m.uv_smooth = 'PRESERVE_CORNERS'
_m.levels = 2
_m.show_only_control_edges = False
ob_wick.parent = ob_candle
ob_wick.location = (0.0, 0.0, 0.0)
ob_wick.lineart.crease_threshold = 0.0
_m = ob_wick.modifiers.new('Subdivision', 'SUBSURF')
_m.uv_smooth = 'PRESERVE_CORNERS'
_m.show_only_control_edges = False

# ---- collection membership
col_086_candlestick.objects.link(ob_candlestick)
col_086_candlestick.objects.link(ob_candle)
col_086_candlestick.objects.link(ob_wick)

# ---- scene / render settings (as saved in the file)
scene.frame_start = 1; scene.frame_end = 250; scene.frame_set(1)
scene.render.engine = 'BLENDER_EEVEE_NEXT'
scene.cycles.use_denoising = False
scene.cycles.samples = 128
scene.cycles.sampling_pattern = 'TABULATED_SOBOL'
scene.cycles.use_adaptive_sampling = False
scene.cycles.use_light_tree = False
scene.view_settings.view_transform = 'Filmic'
bpy.context.view_layer.update()

# ---- added for rendering (the .blend has no active camera and no usable light): camera, sun
cam_auto = bpy.data.cameras.new('AutoCamera')
cam_auto.lens = 50.0
cam_auto.sensor_width = 36.0
cam_auto.clip_end = 1000.0
ob_auto_camera = bpy.data.objects.new('AutoCamera', cam_auto)
scene.collection.objects.link(ob_auto_camera)
ob_auto_camera.location = (2.55293, -3.06351, 3.20796)
ob_auto_camera.rotation_euler = (1.09748, -7.21219e-08, 0.694738)
scene.camera = ob_auto_camera
light_auto_sun = bpy.data.lights.new('AutoSun', 'SUN')
light_auto_sun.energy = 3.0
light_auto_sun.angle = 0.0523599
ob_auto_sun = bpy.data.objects.new('AutoSun', light_auto_sun)
scene.collection.objects.link(ob_auto_sun)
ob_auto_sun.rotation_euler = (0.872665, 0.174533, 0.523599)
bpy.context.view_layer.update()
